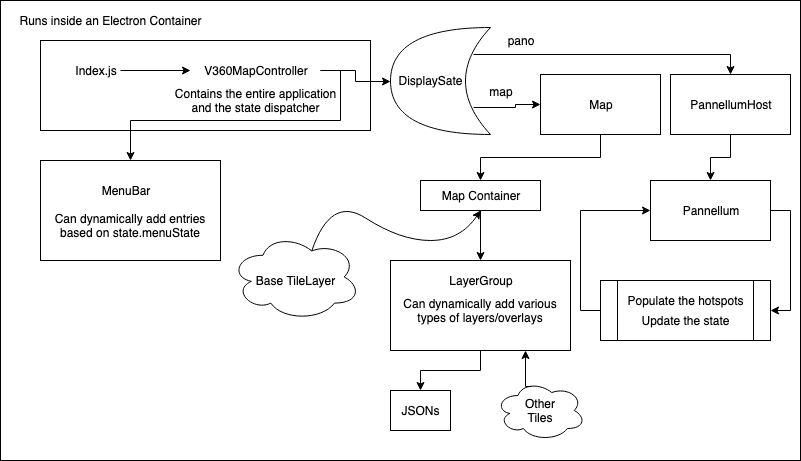

The diagram above was exported from draw.io. Its source (the exported page's mxGraphModel, read from the mxfile embedded in the PNG):
<mxGraphModel dx="932" dy="479" grid="1" gridSize="10" guides="1" tooltips="1" connect="1" arrows="1" fold="1" page="1" pageScale="1" pageWidth="850" pageHeight="1100" math="0" shadow="0">
  <root>
    <mxCell id="0" />
    <mxCell id="1" parent="0" />
    <mxCell id="JViNwqf1O1hwSL3a9daR-1" value="" style="rounded=0;whiteSpace=wrap;html=1;" vertex="1" parent="1">
      <mxGeometry x="20" y="20" width="800" height="460" as="geometry" />
    </mxCell>
    <mxCell id="JViNwqf1O1hwSL3a9daR-2" value="" style="rounded=0;whiteSpace=wrap;html=1;" vertex="1" parent="1">
      <mxGeometry x="60" y="60" width="330" height="90" as="geometry" />
    </mxCell>
    <mxCell id="JViNwqf1O1hwSL3a9daR-3" value="Runs inside an Electron Container" style="text;html=1;strokeColor=none;fillColor=none;align=center;verticalAlign=middle;whiteSpace=wrap;rounded=0;" vertex="1" parent="1">
      <mxGeometry x="30" y="30" width="200" height="20" as="geometry" />
    </mxCell>
    <mxCell id="JViNwqf1O1hwSL3a9daR-9" style="edgeStyle=orthogonalEdgeStyle;rounded=0;orthogonalLoop=1;jettySize=auto;html=1;" edge="1" parent="1" source="JViNwqf1O1hwSL3a9daR-5" target="JViNwqf1O1hwSL3a9daR-7">
      <mxGeometry relative="1" as="geometry" />
    </mxCell>
    <mxCell id="JViNwqf1O1hwSL3a9daR-5" value="Index.js " style="text;html=1;strokeColor=none;fillColor=none;align=center;verticalAlign=middle;whiteSpace=wrap;rounded=0;" vertex="1" parent="1">
      <mxGeometry x="90" y="80" width="50" height="20" as="geometry" />
    </mxCell>
    <mxCell id="JViNwqf1O1hwSL3a9daR-12" style="edgeStyle=orthogonalEdgeStyle;rounded=0;orthogonalLoop=1;jettySize=auto;html=1;exitX=1;exitY=0.5;exitDx=0;exitDy=0;entryX=1;entryY=0.5;entryDx=0;entryDy=0;entryPerimeter=0;" edge="1" parent="1" source="JViNwqf1O1hwSL3a9daR-7" target="JViNwqf1O1hwSL3a9daR-11">
      <mxGeometry relative="1" as="geometry" />
    </mxCell>
    <mxCell id="JViNwqf1O1hwSL3a9daR-29" style="edgeStyle=orthogonalEdgeStyle;rounded=0;orthogonalLoop=1;jettySize=auto;html=1;exitX=1;exitY=0.5;exitDx=0;exitDy=0;" edge="1" parent="1" source="JViNwqf1O1hwSL3a9daR-7" target="JViNwqf1O1hwSL3a9daR-24">
      <mxGeometry relative="1" as="geometry" />
    </mxCell>
    <mxCell id="JViNwqf1O1hwSL3a9daR-7" value="V360MapController" style="text;html=1;strokeColor=none;fillColor=none;align=center;verticalAlign=middle;whiteSpace=wrap;rounded=0;" vertex="1" parent="1">
      <mxGeometry x="210" y="80" width="130" height="20" as="geometry" />
    </mxCell>
    <mxCell id="JViNwqf1O1hwSL3a9daR-10" value="Contains the entire application and the state dispatcher" style="text;html=1;strokeColor=none;fillColor=none;align=center;verticalAlign=middle;whiteSpace=wrap;rounded=0;" vertex="1" parent="1">
      <mxGeometry x="192.5" y="110" width="165" height="20" as="geometry" />
    </mxCell>
    <mxCell id="JViNwqf1O1hwSL3a9daR-18" style="edgeStyle=orthogonalEdgeStyle;rounded=0;orthogonalLoop=1;jettySize=auto;html=1;exitX=0.175;exitY=0.75;exitDx=0;exitDy=0;exitPerimeter=0;entryX=0.5;entryY=0;entryDx=0;entryDy=0;" edge="1" parent="1" source="JViNwqf1O1hwSL3a9daR-11" target="JViNwqf1O1hwSL3a9daR-15">
      <mxGeometry relative="1" as="geometry" />
    </mxCell>
    <mxCell id="JViNwqf1O1hwSL3a9daR-20" style="edgeStyle=orthogonalEdgeStyle;rounded=0;orthogonalLoop=1;jettySize=auto;html=1;exitX=0.175;exitY=0.25;exitDx=0;exitDy=0;exitPerimeter=0;entryX=0;entryY=0.5;entryDx=0;entryDy=0;" edge="1" parent="1" source="JViNwqf1O1hwSL3a9daR-11" target="JViNwqf1O1hwSL3a9daR-14">
      <mxGeometry relative="1" as="geometry" />
    </mxCell>
    <mxCell id="JViNwqf1O1hwSL3a9daR-11" value="" style="shape=xor;whiteSpace=wrap;html=1;rotation=180;" vertex="1" parent="1">
      <mxGeometry x="410" y="47" width="100" height="107" as="geometry" />
    </mxCell>
    <mxCell id="JViNwqf1O1hwSL3a9daR-13" value="DisplaySate" style="text;html=1;strokeColor=none;fillColor=none;align=center;verticalAlign=middle;whiteSpace=wrap;rounded=0;" vertex="1" parent="1">
      <mxGeometry x="430" y="90" width="40" height="20" as="geometry" />
    </mxCell>
    <mxCell id="JViNwqf1O1hwSL3a9daR-47" style="edgeStyle=orthogonalEdgeStyle;rounded=0;orthogonalLoop=1;jettySize=auto;html=1;exitX=0.5;exitY=1;exitDx=0;exitDy=0;entryX=0.5;entryY=0;entryDx=0;entryDy=0;" edge="1" parent="1" source="JViNwqf1O1hwSL3a9daR-14" target="JViNwqf1O1hwSL3a9daR-39">
      <mxGeometry relative="1" as="geometry" />
    </mxCell>
    <mxCell id="JViNwqf1O1hwSL3a9daR-14" value="" style="rounded=0;whiteSpace=wrap;html=1;" vertex="1" parent="1">
      <mxGeometry x="560" y="94" width="120" height="60" as="geometry" />
    </mxCell>
    <mxCell id="JViNwqf1O1hwSL3a9daR-36" style="edgeStyle=orthogonalEdgeStyle;rounded=0;orthogonalLoop=1;jettySize=auto;html=1;exitX=0.5;exitY=1;exitDx=0;exitDy=0;entryX=0.5;entryY=0;entryDx=0;entryDy=0;" edge="1" parent="1" source="JViNwqf1O1hwSL3a9daR-15" target="JViNwqf1O1hwSL3a9daR-31">
      <mxGeometry relative="1" as="geometry" />
    </mxCell>
    <mxCell id="JViNwqf1O1hwSL3a9daR-15" value="" style="rounded=0;whiteSpace=wrap;html=1;" vertex="1" parent="1">
      <mxGeometry x="690" y="94" width="120" height="60" as="geometry" />
    </mxCell>
    <mxCell id="JViNwqf1O1hwSL3a9daR-16" value="Map" style="text;html=1;strokeColor=none;fillColor=none;align=center;verticalAlign=middle;whiteSpace=wrap;rounded=0;" vertex="1" parent="1">
      <mxGeometry x="600" y="114" width="40" height="20" as="geometry" />
    </mxCell>
    <mxCell id="JViNwqf1O1hwSL3a9daR-17" value="PannellumHost" style="text;html=1;strokeColor=none;fillColor=none;align=center;verticalAlign=middle;whiteSpace=wrap;rounded=0;" vertex="1" parent="1">
      <mxGeometry x="730" y="114" width="40" height="20" as="geometry" />
    </mxCell>
    <mxCell id="JViNwqf1O1hwSL3a9daR-21" value="map" style="text;html=1;strokeColor=none;fillColor=none;align=center;verticalAlign=middle;whiteSpace=wrap;rounded=0;" vertex="1" parent="1">
      <mxGeometry x="500" y="100.5" width="40" height="20" as="geometry" />
    </mxCell>
    <mxCell id="JViNwqf1O1hwSL3a9daR-22" value="pano" style="text;html=1;strokeColor=none;fillColor=none;align=center;verticalAlign=middle;whiteSpace=wrap;rounded=0;" vertex="1" parent="1">
      <mxGeometry x="520" y="50" width="40" height="20" as="geometry" />
    </mxCell>
    <mxCell id="JViNwqf1O1hwSL3a9daR-24" value="" style="rounded=0;whiteSpace=wrap;html=1;" vertex="1" parent="1">
      <mxGeometry x="60" y="180" width="180" height="100" as="geometry" />
    </mxCell>
    <mxCell id="JViNwqf1O1hwSL3a9daR-25" value="MenuBar" style="text;html=1;strokeColor=none;fillColor=none;align=center;verticalAlign=middle;whiteSpace=wrap;rounded=0;" vertex="1" parent="1">
      <mxGeometry x="110" y="200" width="70" height="20" as="geometry" />
    </mxCell>
    <mxCell id="JViNwqf1O1hwSL3a9daR-28" value="Can dynamically add entries based on state.menuState" style="text;html=1;strokeColor=none;fillColor=none;align=center;verticalAlign=middle;whiteSpace=wrap;rounded=0;" vertex="1" parent="1">
      <mxGeometry x="65" y="230" width="170" height="30" as="geometry" />
    </mxCell>
    <mxCell id="JViNwqf1O1hwSL3a9daR-34" style="edgeStyle=orthogonalEdgeStyle;rounded=0;orthogonalLoop=1;jettySize=auto;html=1;exitX=1;exitY=0.5;exitDx=0;exitDy=0;entryX=1;entryY=0.5;entryDx=0;entryDy=0;" edge="1" parent="1" source="JViNwqf1O1hwSL3a9daR-31" target="JViNwqf1O1hwSL3a9daR-33">
      <mxGeometry relative="1" as="geometry" />
    </mxCell>
    <mxCell id="JViNwqf1O1hwSL3a9daR-31" value="" style="rounded=0;whiteSpace=wrap;html=1;" vertex="1" parent="1">
      <mxGeometry x="670" y="200" width="120" height="60" as="geometry" />
    </mxCell>
    <mxCell id="JViNwqf1O1hwSL3a9daR-32" value="Pannellum" style="text;html=1;strokeColor=none;fillColor=none;align=center;verticalAlign=middle;whiteSpace=wrap;rounded=0;" vertex="1" parent="1">
      <mxGeometry x="710" y="220" width="40" height="20" as="geometry" />
    </mxCell>
    <mxCell id="JViNwqf1O1hwSL3a9daR-35" style="edgeStyle=orthogonalEdgeStyle;rounded=0;orthogonalLoop=1;jettySize=auto;html=1;exitX=0;exitY=0.5;exitDx=0;exitDy=0;entryX=0;entryY=0.5;entryDx=0;entryDy=0;" edge="1" parent="1" source="JViNwqf1O1hwSL3a9daR-33" target="JViNwqf1O1hwSL3a9daR-31">
      <mxGeometry relative="1" as="geometry" />
    </mxCell>
    <mxCell id="JViNwqf1O1hwSL3a9daR-33" value="" style="shape=process;whiteSpace=wrap;html=1;backgroundOutline=1;" vertex="1" parent="1">
      <mxGeometry x="620" y="300" width="170" height="60" as="geometry" />
    </mxCell>
    <mxCell id="JViNwqf1O1hwSL3a9daR-37" value="Populate the hotspots" style="text;html=1;strokeColor=none;fillColor=none;align=center;verticalAlign=middle;whiteSpace=wrap;rounded=0;" vertex="1" parent="1">
      <mxGeometry x="642.5" y="310" width="125" height="20" as="geometry" />
    </mxCell>
    <mxCell id="JViNwqf1O1hwSL3a9daR-38" value="Update the state" style="text;html=1;strokeColor=none;fillColor=none;align=center;verticalAlign=middle;whiteSpace=wrap;rounded=0;" vertex="1" parent="1">
      <mxGeometry x="655" y="330" width="100" height="20" as="geometry" />
    </mxCell>
    <mxCell id="JViNwqf1O1hwSL3a9daR-48" style="edgeStyle=orthogonalEdgeStyle;rounded=0;orthogonalLoop=1;jettySize=auto;html=1;exitX=0.5;exitY=1;exitDx=0;exitDy=0;entryX=0.5;entryY=0;entryDx=0;entryDy=0;" edge="1" parent="1" source="JViNwqf1O1hwSL3a9daR-39" target="JViNwqf1O1hwSL3a9daR-46">
      <mxGeometry relative="1" as="geometry" />
    </mxCell>
    <mxCell id="JViNwqf1O1hwSL3a9daR-39" value="" style="rounded=0;whiteSpace=wrap;html=1;" vertex="1" parent="1">
      <mxGeometry x="440" y="200" width="120" height="30" as="geometry" />
    </mxCell>
    <mxCell id="JViNwqf1O1hwSL3a9daR-40" value="Map Container" style="text;html=1;strokeColor=none;fillColor=none;align=center;verticalAlign=middle;whiteSpace=wrap;rounded=0;" vertex="1" parent="1">
      <mxGeometry x="455" y="205" width="90" height="20" as="geometry" />
    </mxCell>
    <mxCell id="JViNwqf1O1hwSL3a9daR-41" value="Base TileLayer" style="text;html=1;strokeColor=none;fillColor=none;align=center;verticalAlign=middle;whiteSpace=wrap;rounded=0;" vertex="1" parent="1">
      <mxGeometry x="265" y="290" width="100" height="20" as="geometry" />
    </mxCell>
    <mxCell id="JViNwqf1O1hwSL3a9daR-42" value="" style="ellipse;shape=cloud;whiteSpace=wrap;html=1;fillColor=none;" vertex="1" parent="1">
      <mxGeometry x="250" y="253" width="130" height="87" as="geometry" />
    </mxCell>
    <mxCell id="JViNwqf1O1hwSL3a9daR-58" style="edgeStyle=orthogonalEdgeStyle;rounded=0;orthogonalLoop=1;jettySize=auto;html=1;exitX=0.5;exitY=1;exitDx=0;exitDy=0;" edge="1" parent="1" source="JViNwqf1O1hwSL3a9daR-46" target="JViNwqf1O1hwSL3a9daR-56">
      <mxGeometry relative="1" as="geometry" />
    </mxCell>
    <mxCell id="JViNwqf1O1hwSL3a9daR-46" value="" style="rounded=0;whiteSpace=wrap;html=1;fillColor=none;" vertex="1" parent="1">
      <mxGeometry x="410" y="280" width="180" height="90" as="geometry" />
    </mxCell>
    <mxCell id="JViNwqf1O1hwSL3a9daR-49" value="LayerGroup" style="text;html=1;strokeColor=none;fillColor=none;align=center;verticalAlign=middle;whiteSpace=wrap;rounded=0;" vertex="1" parent="1">
      <mxGeometry x="480" y="290" width="40" height="20" as="geometry" />
    </mxCell>
    <mxCell id="JViNwqf1O1hwSL3a9daR-51" value="Other Tiles" style="text;html=1;strokeColor=none;fillColor=none;align=center;verticalAlign=middle;whiteSpace=wrap;rounded=0;" vertex="1" parent="1">
      <mxGeometry x="540" y="420" width="40" height="20" as="geometry" />
    </mxCell>
    <mxCell id="JViNwqf1O1hwSL3a9daR-52" value="JSONs" style="text;html=1;strokeColor=none;fillColor=none;align=center;verticalAlign=middle;whiteSpace=wrap;rounded=0;" vertex="1" parent="1">
      <mxGeometry x="420" y="420" width="40" height="20" as="geometry" />
    </mxCell>
    <mxCell id="JViNwqf1O1hwSL3a9daR-53" value="Can dynamically add various types of layers/overlays" style="text;html=1;strokeColor=none;fillColor=none;align=center;verticalAlign=middle;whiteSpace=wrap;rounded=0;" vertex="1" parent="1">
      <mxGeometry x="420" y="320" width="160" height="20" as="geometry" />
    </mxCell>
    <mxCell id="JViNwqf1O1hwSL3a9daR-54" value="" style="curved=1;endArrow=classic;html=1;entryX=0.5;entryY=1;entryDx=0;entryDy=0;exitX=0.625;exitY=0.2;exitDx=0;exitDy=0;exitPerimeter=0;" edge="1" parent="1" source="JViNwqf1O1hwSL3a9daR-42" target="JViNwqf1O1hwSL3a9daR-39">
      <mxGeometry width="50" height="50" relative="1" as="geometry">
        <mxPoint x="20" y="570" as="sourcePoint" />
        <mxPoint x="70" y="520" as="targetPoint" />
        <Array as="points">
          <mxPoint x="350" y="215" />
          <mxPoint x="420" y="260" />
          <mxPoint x="480" y="260" />
        </Array>
      </mxGeometry>
    </mxCell>
    <mxCell id="JViNwqf1O1hwSL3a9daR-56" value="" style="rounded=0;whiteSpace=wrap;html=1;fillColor=none;" vertex="1" parent="1">
      <mxGeometry x="410" y="410" width="60" height="40" as="geometry" />
    </mxCell>
    <mxCell id="JViNwqf1O1hwSL3a9daR-60" style="edgeStyle=orthogonalEdgeStyle;rounded=0;orthogonalLoop=1;jettySize=auto;html=1;exitX=0.4;exitY=0.1;exitDx=0;exitDy=0;exitPerimeter=0;entryX=0.75;entryY=1;entryDx=0;entryDy=0;" edge="1" parent="1" source="JViNwqf1O1hwSL3a9daR-57" target="JViNwqf1O1hwSL3a9daR-46">
      <mxGeometry relative="1" as="geometry" />
    </mxCell>
    <mxCell id="JViNwqf1O1hwSL3a9daR-57" value="" style="ellipse;shape=cloud;whiteSpace=wrap;html=1;fillColor=none;" vertex="1" parent="1">
      <mxGeometry x="515" y="400" width="90" height="60" as="geometry" />
    </mxCell>
  </root>
</mxGraphModel>